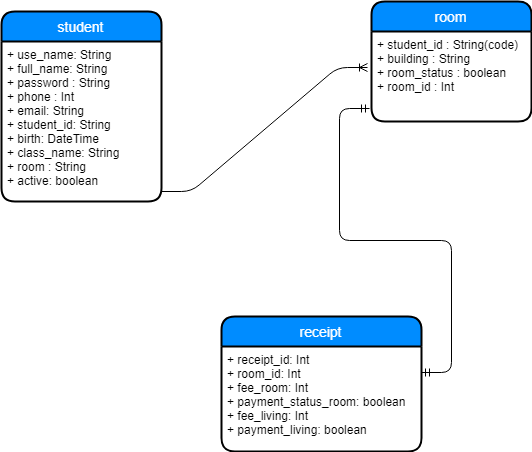

The diagram above was exported from draw.io. Its source (the exported page's mxGraphModel, read from the mxfile embedded in the PNG):
<mxGraphModel dx="872" dy="504" grid="1" gridSize="10" guides="1" tooltips="1" connect="1" arrows="1" fold="1" page="1" pageScale="1" pageWidth="827" pageHeight="1169" math="0" shadow="0">
  <root>
    <mxCell id="0" />
    <mxCell id="1" parent="0" />
    <mxCell id="twYx3QP8XmVTDHHHBZEZ-31" value="student" style="swimlane;childLayout=stackLayout;horizontal=1;startSize=30;horizontalStack=0;fillColor=#008cff;fontColor=#FFFFFF;rounded=1;fontSize=14;fontStyle=0;strokeWidth=2;resizeParent=0;resizeLast=1;shadow=0;dashed=0;align=center;" vertex="1" parent="1">
      <mxGeometry x="20" y="160" width="160" height="190" as="geometry">
        <mxRectangle x="20" y="160" width="80" height="30" as="alternateBounds" />
      </mxGeometry>
    </mxCell>
    <mxCell id="twYx3QP8XmVTDHHHBZEZ-32" value="+ use_name: String&#10;+ full_name: String&#10;+ password : String&#10;+ phone : Int&#10;+ email: String&#10;+ student_id: String&#10;+ birth: DateTime&#10;+ class_name: String&#10;+ room : String&#10;+ active: boolean&#10;" style="align=left;strokeColor=none;fillColor=none;spacingLeft=4;fontSize=12;verticalAlign=top;resizable=0;rotatable=0;part=1;" vertex="1" parent="twYx3QP8XmVTDHHHBZEZ-31">
      <mxGeometry y="30" width="160" height="160" as="geometry" />
    </mxCell>
    <mxCell id="twYx3QP8XmVTDHHHBZEZ-34" value="room" style="swimlane;childLayout=stackLayout;horizontal=1;startSize=30;horizontalStack=0;fillColor=#008cff;fontColor=#FFFFFF;rounded=1;fontSize=14;fontStyle=0;strokeWidth=2;resizeParent=0;resizeLast=1;shadow=0;dashed=0;align=center;" vertex="1" parent="1">
      <mxGeometry x="390" y="150" width="160" height="120" as="geometry" />
    </mxCell>
    <mxCell id="twYx3QP8XmVTDHHHBZEZ-35" value="+ student_id : String(code)&#10;+ building : String&#10;+ room_status : boolean&#10;+ room_id : Int&#10;" style="align=left;strokeColor=none;fillColor=none;spacingLeft=4;fontSize=12;verticalAlign=top;resizable=0;rotatable=0;part=1;" vertex="1" parent="twYx3QP8XmVTDHHHBZEZ-34">
      <mxGeometry y="30" width="160" height="90" as="geometry" />
    </mxCell>
    <mxCell id="twYx3QP8XmVTDHHHBZEZ-36" value="receipt" style="swimlane;childLayout=stackLayout;horizontal=1;startSize=30;horizontalStack=0;fillColor=#008cff;fontColor=#FFFFFF;rounded=1;fontSize=14;fontStyle=0;strokeWidth=2;resizeParent=0;resizeLast=1;shadow=0;dashed=0;align=center;" vertex="1" parent="1">
      <mxGeometry x="240" y="465" width="200" height="135" as="geometry" />
    </mxCell>
    <mxCell id="twYx3QP8XmVTDHHHBZEZ-37" value="+ receipt_id: Int&#10;+ room_id: Int&#10;+ fee_room: Int&#10;+ payment_status_room: boolean&#10;+ fee_living: Int&#10;+ payment_living: boolean&#10;" style="align=left;strokeColor=none;fillColor=none;spacingLeft=4;fontSize=12;verticalAlign=top;resizable=0;rotatable=0;part=1;" vertex="1" parent="twYx3QP8XmVTDHHHBZEZ-36">
      <mxGeometry y="30" width="200" height="105" as="geometry" />
    </mxCell>
    <mxCell id="twYx3QP8XmVTDHHHBZEZ-42" value="" style="edgeStyle=entityRelationEdgeStyle;fontSize=12;html=1;endArrow=ERoneToMany;entryX=-0.025;entryY=0.4;entryDx=0;entryDy=0;entryPerimeter=0;" edge="1" parent="1" target="twYx3QP8XmVTDHHHBZEZ-35">
      <mxGeometry width="100" height="100" relative="1" as="geometry">
        <mxPoint x="180" y="340" as="sourcePoint" />
        <mxPoint x="280" y="240" as="targetPoint" />
      </mxGeometry>
    </mxCell>
    <mxCell id="twYx3QP8XmVTDHHHBZEZ-43" value="" style="edgeStyle=entityRelationEdgeStyle;fontSize=12;html=1;endArrow=ERmandOne;startArrow=ERmandOne;exitX=1;exitY=0.25;exitDx=0;exitDy=0;entryX=-0.012;entryY=0.856;entryDx=0;entryDy=0;entryPerimeter=0;" edge="1" parent="1" source="twYx3QP8XmVTDHHHBZEZ-37" target="twYx3QP8XmVTDHHHBZEZ-35">
      <mxGeometry width="100" height="100" relative="1" as="geometry">
        <mxPoint x="410" y="370" as="sourcePoint" />
        <mxPoint x="510" y="270" as="targetPoint" />
      </mxGeometry>
    </mxCell>
  </root>
</mxGraphModel>